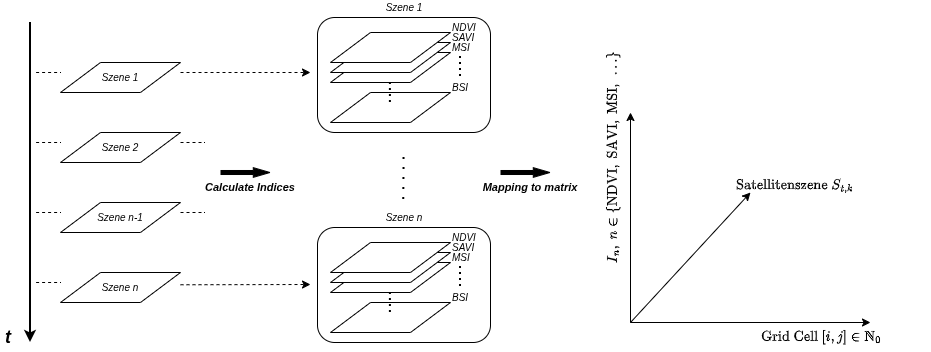

The diagram above was exported from draw.io. Its source (the exported page's mxGraphModel, read from the mxfile embedded in the PNG):
<mxGraphModel dx="1426" dy="879" grid="1" gridSize="10" guides="1" tooltips="1" connect="1" arrows="1" fold="1" page="1" pageScale="1" pageWidth="827" pageHeight="1169" math="1" shadow="0">
  <root>
    <mxCell id="0" />
    <mxCell id="1" parent="0" />
    <mxCell id="ow1gpzu2iUmY4wF3Nz6G-2" parent="1" style="text;html=1;whiteSpace=wrap;strokeColor=none;fillColor=none;align=center;verticalAlign=middle;rounded=0;" value="&lt;i&gt;&lt;b&gt;&lt;font style=&quot;font-size: 18px;&quot;&gt;t&lt;/font&gt;&lt;/b&gt;&lt;/i&gt;" vertex="1">
      <mxGeometry height="30" width="16" x="20" y="700" as="geometry" />
    </mxCell>
    <mxCell id="ow1gpzu2iUmY4wF3Nz6G-5" edge="1" parent="1" style="endArrow=classic;html=1;rounded=0;strokeWidth=2;" value="">
      <mxGeometry height="50" relative="1" width="50" as="geometry">
        <mxPoint x="50" y="400" as="sourcePoint" />
        <mxPoint x="50" y="720" as="targetPoint" />
      </mxGeometry>
    </mxCell>
    <mxCell id="ow1gpzu2iUmY4wF3Nz6G-27" connectable="0" parent="1" style="group" value="" vertex="1">
      <mxGeometry height="100" width="180" x="350" y="400" as="geometry" />
    </mxCell>
    <mxCell id="ow1gpzu2iUmY4wF3Nz6G-20" parent="ow1gpzu2iUmY4wF3Nz6G-27" style="shape=parallelogram;perimeter=parallelogramPerimeter;whiteSpace=wrap;html=1;fixedSize=1;size=40;" value="" vertex="1">
      <mxGeometry height="30" width="120" y="70" as="geometry" />
    </mxCell>
    <mxCell id="ow1gpzu2iUmY4wF3Nz6G-18" parent="ow1gpzu2iUmY4wF3Nz6G-27" style="shape=parallelogram;perimeter=parallelogramPerimeter;whiteSpace=wrap;html=1;fixedSize=1;size=40;" value="" vertex="1">
      <mxGeometry height="30" width="120" y="30" as="geometry" />
    </mxCell>
    <mxCell id="ow1gpzu2iUmY4wF3Nz6G-17" parent="ow1gpzu2iUmY4wF3Nz6G-27" style="shape=parallelogram;perimeter=parallelogramPerimeter;whiteSpace=wrap;html=1;fixedSize=1;size=40;" value="" vertex="1">
      <mxGeometry height="30" width="120" y="20" as="geometry" />
    </mxCell>
    <mxCell id="ow1gpzu2iUmY4wF3Nz6G-16" parent="ow1gpzu2iUmY4wF3Nz6G-27" style="shape=parallelogram;perimeter=parallelogramPerimeter;whiteSpace=wrap;html=1;fixedSize=1;size=40;" value="" vertex="1">
      <mxGeometry height="30" width="120" y="10" as="geometry" />
    </mxCell>
    <mxCell id="ow1gpzu2iUmY4wF3Nz6G-19" edge="1" parent="ow1gpzu2iUmY4wF3Nz6G-27" style="endArrow=none;dashed=1;html=1;rounded=0;strokeWidth=2;dashPattern=1 2;" value="">
      <mxGeometry height="50" relative="1" width="50" as="geometry">
        <Array as="points">
          <mxPoint x="59.89999999999998" y="70" />
        </Array>
        <mxPoint x="59.89999999999998" y="80" as="sourcePoint" />
        <mxPoint x="59.89999999999998" y="60" as="targetPoint" />
      </mxGeometry>
    </mxCell>
    <mxCell id="ow1gpzu2iUmY4wF3Nz6G-21" edge="1" parent="ow1gpzu2iUmY4wF3Nz6G-27" style="endArrow=none;dashed=1;html=1;rounded=0;strokeWidth=2;dashPattern=1 2;" value="">
      <mxGeometry height="50" relative="1" width="50" as="geometry">
        <Array as="points" />
        <mxPoint x="130" y="54" as="sourcePoint" />
        <mxPoint x="130" y="34" as="targetPoint" />
      </mxGeometry>
    </mxCell>
    <mxCell id="ow1gpzu2iUmY4wF3Nz6G-23" parent="ow1gpzu2iUmY4wF3Nz6G-27" style="text;html=1;whiteSpace=wrap;strokeColor=none;fillColor=none;align=left;verticalAlign=middle;rounded=0;" value="&lt;font style=&quot;font-size: 10px;&quot;&gt;&lt;i&gt;NDVI&lt;/i&gt;&lt;/font&gt;" vertex="1">
      <mxGeometry height="10" width="60" x="120" as="geometry" />
    </mxCell>
    <mxCell id="ow1gpzu2iUmY4wF3Nz6G-24" parent="ow1gpzu2iUmY4wF3Nz6G-27" style="text;html=1;whiteSpace=wrap;strokeColor=none;fillColor=none;align=left;verticalAlign=middle;rounded=0;" value="&lt;font style=&quot;font-size: 10px;&quot;&gt;&lt;i&gt;SAVI&lt;/i&gt;&lt;/font&gt;" vertex="1">
      <mxGeometry height="10" width="60" x="120" y="10" as="geometry" />
    </mxCell>
    <mxCell id="ow1gpzu2iUmY4wF3Nz6G-25" parent="ow1gpzu2iUmY4wF3Nz6G-27" style="text;html=1;whiteSpace=wrap;strokeColor=none;fillColor=none;align=left;verticalAlign=middle;rounded=0;" value="&lt;font style=&quot;font-size: 10px;&quot;&gt;&lt;i&gt;MSI&lt;/i&gt;&lt;/font&gt;" vertex="1">
      <mxGeometry height="10" width="60" x="120" y="20" as="geometry" />
    </mxCell>
    <mxCell id="ow1gpzu2iUmY4wF3Nz6G-26" parent="ow1gpzu2iUmY4wF3Nz6G-27" style="text;html=1;whiteSpace=wrap;strokeColor=none;fillColor=none;align=left;verticalAlign=middle;rounded=0;" value="&lt;font style=&quot;font-size: 10px;&quot;&gt;&lt;i&gt;BSI&lt;/i&gt;&lt;/font&gt;" vertex="1">
      <mxGeometry height="10" width="60" x="120" y="60" as="geometry" />
    </mxCell>
    <mxCell id="ow1gpzu2iUmY4wF3Nz6G-37" parent="1" style="shape=parallelogram;perimeter=parallelogramPerimeter;whiteSpace=wrap;html=1;fixedSize=1;size=40;" value="" vertex="1">
      <mxGeometry height="30" width="120" x="80" y="440" as="geometry" />
    </mxCell>
    <mxCell id="ow1gpzu2iUmY4wF3Nz6G-38" parent="1" style="shape=parallelogram;perimeter=parallelogramPerimeter;whiteSpace=wrap;html=1;fixedSize=1;size=40;" value="" vertex="1">
      <mxGeometry height="30" width="120" x="80" y="510" as="geometry" />
    </mxCell>
    <mxCell id="ow1gpzu2iUmY4wF3Nz6G-39" parent="1" style="shape=parallelogram;perimeter=parallelogramPerimeter;whiteSpace=wrap;html=1;fixedSize=1;size=40;" value="" vertex="1">
      <mxGeometry height="30" width="120" x="80" y="580" as="geometry" />
    </mxCell>
    <mxCell id="ow1gpzu2iUmY4wF3Nz6G-40" parent="1" style="shape=parallelogram;perimeter=parallelogramPerimeter;whiteSpace=wrap;html=1;fixedSize=1;size=40;" value="" vertex="1">
      <mxGeometry height="30" width="120" x="80" y="650" as="geometry" />
    </mxCell>
    <mxCell id="ow1gpzu2iUmY4wF3Nz6G-41" parent="1" style="text;html=1;whiteSpace=wrap;strokeColor=none;fillColor=none;align=center;verticalAlign=middle;rounded=0;" value="&lt;font style=&quot;font-size: 10px;&quot;&gt;&lt;i&gt;Szene n-1&lt;/i&gt;&lt;/font&gt;" vertex="1">
      <mxGeometry height="10" width="60" x="110" y="590" as="geometry" />
    </mxCell>
    <mxCell id="ow1gpzu2iUmY4wF3Nz6G-42" parent="1" style="text;html=1;whiteSpace=wrap;strokeColor=none;fillColor=none;align=center;verticalAlign=middle;rounded=0;" value="&lt;font style=&quot;font-size: 10px;&quot;&gt;&lt;i&gt;Szene n&lt;/i&gt;&lt;/font&gt;" vertex="1">
      <mxGeometry height="10" width="60" x="110" y="660" as="geometry" />
    </mxCell>
    <mxCell id="ow1gpzu2iUmY4wF3Nz6G-44" edge="1" parent="1" style="endArrow=none;dashed=1;html=1;rounded=0;" value="">
      <mxGeometry height="50" relative="1" width="50" as="geometry">
        <mxPoint x="55.60000000000002" y="590" as="sourcePoint" />
        <mxPoint x="80" y="590" as="targetPoint" />
      </mxGeometry>
    </mxCell>
    <mxCell id="ow1gpzu2iUmY4wF3Nz6G-45" edge="1" parent="1" style="endArrow=none;dashed=1;html=1;rounded=0;" value="">
      <mxGeometry height="50" relative="1" width="50" as="geometry">
        <mxPoint x="55.60000000000002" y="660" as="sourcePoint" />
        <mxPoint x="80" y="660" as="targetPoint" />
      </mxGeometry>
    </mxCell>
    <mxCell id="ow1gpzu2iUmY4wF3Nz6G-46" edge="1" parent="1" style="endArrow=none;dashed=1;html=1;rounded=0;" value="">
      <mxGeometry height="50" relative="1" width="50" as="geometry">
        <mxPoint x="55.60000000000002" y="450" as="sourcePoint" />
        <mxPoint x="80" y="450" as="targetPoint" />
      </mxGeometry>
    </mxCell>
    <mxCell id="ow1gpzu2iUmY4wF3Nz6G-47" edge="1" parent="1" style="endArrow=none;dashed=1;html=1;rounded=0;" value="">
      <mxGeometry height="50" relative="1" width="50" as="geometry">
        <mxPoint x="55.60000000000002" y="520" as="sourcePoint" />
        <mxPoint x="80" y="520" as="targetPoint" />
      </mxGeometry>
    </mxCell>
    <mxCell id="ow1gpzu2iUmY4wF3Nz6G-29" parent="1" style="text;html=1;whiteSpace=wrap;strokeColor=none;fillColor=none;align=center;verticalAlign=middle;rounded=0;" value="&lt;font style=&quot;font-size: 10px;&quot;&gt;&lt;i&gt;Szene 1&lt;/i&gt;&lt;/font&gt;" vertex="1">
      <mxGeometry height="10" width="60" x="110" y="450" as="geometry" />
    </mxCell>
    <mxCell id="ow1gpzu2iUmY4wF3Nz6G-31" parent="1" style="text;html=1;whiteSpace=wrap;strokeColor=none;fillColor=none;align=center;verticalAlign=middle;rounded=0;" value="&lt;font style=&quot;font-size: 10px;&quot;&gt;&lt;i&gt;Szene 2&lt;/i&gt;&lt;/font&gt;" vertex="1">
      <mxGeometry height="10" width="60" x="110" y="520" as="geometry" />
    </mxCell>
    <mxCell id="ow1gpzu2iUmY4wF3Nz6G-49" edge="1" parent="1" style="shape=flexArrow;endArrow=classic;html=1;rounded=0;fillColor=#000000;width=4.021447721179625;endSize=5.235388739946381;endWidth=4.717348647657929;" value="">
      <mxGeometry height="50" relative="1" width="50" as="geometry">
        <mxPoint x="240" y="550" as="sourcePoint" />
        <mxPoint x="290" y="550" as="targetPoint" />
      </mxGeometry>
    </mxCell>
    <mxCell id="ow1gpzu2iUmY4wF3Nz6G-52" parent="1" style="text;html=1;whiteSpace=wrap;strokeColor=none;fillColor=none;align=center;verticalAlign=middle;rounded=0;" value="&lt;span style=&quot;color: rgb(0, 0, 0); font-family: Helvetica; font-size: 11px; font-variant-ligatures: normal; font-variant-caps: normal; letter-spacing: normal; orphans: 2; text-align: center; text-indent: 0px; text-transform: none; widows: 2; word-spacing: 0px; -webkit-text-stroke-width: 0px; white-space: nowrap; background-color: rgb(255, 255, 255); text-decoration-thickness: initial; text-decoration-style: initial; text-decoration-color: initial; float: none; display: inline !important;&quot;&gt;&lt;i style=&quot;&quot;&gt;&lt;b&gt;Calculate Indices&lt;/b&gt;&lt;/i&gt;&lt;/span&gt;" vertex="1">
      <mxGeometry height="30" width="60" x="240" y="550" as="geometry" />
    </mxCell>
    <mxCell id="ow1gpzu2iUmY4wF3Nz6G-53" edge="1" parent="1" style="endArrow=classic;html=1;rounded=0;dashed=1;" value="">
      <mxGeometry height="50" relative="1" width="50" as="geometry">
        <mxPoint x="200" y="450" as="sourcePoint" />
        <mxPoint x="330" y="450" as="targetPoint" />
      </mxGeometry>
    </mxCell>
    <mxCell id="ow1gpzu2iUmY4wF3Nz6G-54" parent="1" style="rounded=1;whiteSpace=wrap;html=1;fillColor=none;" value="" vertex="1">
      <mxGeometry height="115" width="173" x="337" y="395" as="geometry" />
    </mxCell>
    <mxCell id="ow1gpzu2iUmY4wF3Nz6G-55" connectable="0" parent="1" style="group" value="" vertex="1">
      <mxGeometry height="100" width="180" x="350" y="610" as="geometry" />
    </mxCell>
    <mxCell id="ow1gpzu2iUmY4wF3Nz6G-56" parent="ow1gpzu2iUmY4wF3Nz6G-55" style="shape=parallelogram;perimeter=parallelogramPerimeter;whiteSpace=wrap;html=1;fixedSize=1;size=40;" value="" vertex="1">
      <mxGeometry height="30" width="120" y="70" as="geometry" />
    </mxCell>
    <mxCell id="ow1gpzu2iUmY4wF3Nz6G-57" parent="ow1gpzu2iUmY4wF3Nz6G-55" style="shape=parallelogram;perimeter=parallelogramPerimeter;whiteSpace=wrap;html=1;fixedSize=1;size=40;" value="" vertex="1">
      <mxGeometry height="30" width="120" y="30" as="geometry" />
    </mxCell>
    <mxCell id="ow1gpzu2iUmY4wF3Nz6G-58" parent="ow1gpzu2iUmY4wF3Nz6G-55" style="shape=parallelogram;perimeter=parallelogramPerimeter;whiteSpace=wrap;html=1;fixedSize=1;size=40;" value="" vertex="1">
      <mxGeometry height="30" width="120" y="20" as="geometry" />
    </mxCell>
    <mxCell id="ow1gpzu2iUmY4wF3Nz6G-59" parent="ow1gpzu2iUmY4wF3Nz6G-55" style="shape=parallelogram;perimeter=parallelogramPerimeter;whiteSpace=wrap;html=1;fixedSize=1;size=40;" value="" vertex="1">
      <mxGeometry height="30" width="120" y="10" as="geometry" />
    </mxCell>
    <mxCell id="ow1gpzu2iUmY4wF3Nz6G-60" edge="1" parent="ow1gpzu2iUmY4wF3Nz6G-55" style="endArrow=none;dashed=1;html=1;rounded=0;strokeWidth=2;dashPattern=1 2;" value="">
      <mxGeometry height="50" relative="1" width="50" as="geometry">
        <Array as="points">
          <mxPoint x="59.89999999999998" y="70" />
        </Array>
        <mxPoint x="59.89999999999998" y="80" as="sourcePoint" />
        <mxPoint x="59.89999999999998" y="60" as="targetPoint" />
      </mxGeometry>
    </mxCell>
    <mxCell id="ow1gpzu2iUmY4wF3Nz6G-61" edge="1" parent="ow1gpzu2iUmY4wF3Nz6G-55" style="endArrow=none;dashed=1;html=1;rounded=0;strokeWidth=2;dashPattern=1 2;" value="">
      <mxGeometry height="50" relative="1" width="50" as="geometry">
        <Array as="points" />
        <mxPoint x="130" y="54" as="sourcePoint" />
        <mxPoint x="130" y="34" as="targetPoint" />
      </mxGeometry>
    </mxCell>
    <mxCell id="ow1gpzu2iUmY4wF3Nz6G-62" parent="ow1gpzu2iUmY4wF3Nz6G-55" style="text;html=1;whiteSpace=wrap;strokeColor=none;fillColor=none;align=left;verticalAlign=middle;rounded=0;" value="&lt;font style=&quot;font-size: 10px;&quot;&gt;&lt;i&gt;NDVI&lt;/i&gt;&lt;/font&gt;" vertex="1">
      <mxGeometry height="10" width="60" x="120" as="geometry" />
    </mxCell>
    <mxCell id="ow1gpzu2iUmY4wF3Nz6G-63" parent="ow1gpzu2iUmY4wF3Nz6G-55" style="text;html=1;whiteSpace=wrap;strokeColor=none;fillColor=none;align=left;verticalAlign=middle;rounded=0;" value="&lt;font style=&quot;font-size: 10px;&quot;&gt;&lt;i&gt;SAVI&lt;/i&gt;&lt;/font&gt;" vertex="1">
      <mxGeometry height="10" width="60" x="120" y="10" as="geometry" />
    </mxCell>
    <mxCell id="ow1gpzu2iUmY4wF3Nz6G-64" parent="ow1gpzu2iUmY4wF3Nz6G-55" style="text;html=1;whiteSpace=wrap;strokeColor=none;fillColor=none;align=left;verticalAlign=middle;rounded=0;" value="&lt;font style=&quot;font-size: 10px;&quot;&gt;&lt;i&gt;MSI&lt;/i&gt;&lt;/font&gt;" vertex="1">
      <mxGeometry height="10" width="60" x="120" y="20" as="geometry" />
    </mxCell>
    <mxCell id="ow1gpzu2iUmY4wF3Nz6G-65" parent="ow1gpzu2iUmY4wF3Nz6G-55" style="text;html=1;whiteSpace=wrap;strokeColor=none;fillColor=none;align=left;verticalAlign=middle;rounded=0;" value="&lt;font style=&quot;font-size: 10px;&quot;&gt;&lt;i&gt;BSI&lt;/i&gt;&lt;/font&gt;" vertex="1">
      <mxGeometry height="10" width="60" x="120" y="60" as="geometry" />
    </mxCell>
    <mxCell id="ow1gpzu2iUmY4wF3Nz6G-66" parent="1" style="rounded=1;whiteSpace=wrap;html=1;fillColor=none;" value="" vertex="1">
      <mxGeometry height="115" width="173" x="337" y="605" as="geometry" />
    </mxCell>
    <mxCell id="ow1gpzu2iUmY4wF3Nz6G-67" parent="1" style="text;html=1;whiteSpace=wrap;strokeColor=none;fillColor=none;align=center;verticalAlign=middle;rounded=0;" value="&lt;font style=&quot;font-size: 10px;&quot;&gt;&lt;i&gt;Szene 1&lt;/i&gt;&lt;/font&gt;" vertex="1">
      <mxGeometry height="10" width="60" x="393.5" y="380" as="geometry" />
    </mxCell>
    <mxCell id="ow1gpzu2iUmY4wF3Nz6G-68" parent="1" style="text;html=1;whiteSpace=wrap;strokeColor=none;fillColor=none;align=center;verticalAlign=middle;rounded=0;" value="&lt;font style=&quot;font-size: 10px;&quot;&gt;&lt;i&gt;Szene n&lt;/i&gt;&lt;/font&gt;" vertex="1">
      <mxGeometry height="10" width="60" x="393.5" y="590" as="geometry" />
    </mxCell>
    <mxCell id="ow1gpzu2iUmY4wF3Nz6G-70" edge="1" parent="1" style="endArrow=classic;html=1;rounded=0;dashed=1;" value="">
      <mxGeometry height="50" relative="1" width="50" as="geometry">
        <mxPoint x="200" y="662.26" as="sourcePoint" />
        <mxPoint x="330" y="662" as="targetPoint" />
      </mxGeometry>
    </mxCell>
    <mxCell id="ow1gpzu2iUmY4wF3Nz6G-71" edge="1" parent="1" style="endArrow=none;dashed=1;html=1;rounded=0;dashPattern=1 4;strokeWidth=2;" value="">
      <mxGeometry height="50" relative="1" width="50" as="geometry">
        <Array as="points">
          <mxPoint x="423.52" y="547" />
        </Array>
        <mxPoint x="423.26" y="577" as="sourcePoint" />
        <mxPoint x="423.52" y="527" as="targetPoint" />
      </mxGeometry>
    </mxCell>
    <mxCell id="ow1gpzu2iUmY4wF3Nz6G-72" edge="1" parent="1" style="endArrow=none;dashed=1;html=1;rounded=0;" value="">
      <mxGeometry height="50" relative="1" width="50" as="geometry">
        <mxPoint x="200" y="520" as="sourcePoint" />
        <mxPoint x="224.39999999999998" y="520" as="targetPoint" />
      </mxGeometry>
    </mxCell>
    <mxCell id="ow1gpzu2iUmY4wF3Nz6G-73" edge="1" parent="1" style="endArrow=none;dashed=1;html=1;rounded=0;" value="">
      <mxGeometry height="50" relative="1" width="50" as="geometry">
        <mxPoint x="200" y="590" as="sourcePoint" />
        <mxPoint x="224.39999999999998" y="590" as="targetPoint" />
      </mxGeometry>
    </mxCell>
    <mxCell id="ow1gpzu2iUmY4wF3Nz6G-74" edge="1" parent="1" style="shape=flexArrow;endArrow=classic;html=1;rounded=0;fillColor=#000000;width=4.021447721179625;endSize=5.235388739946381;endWidth=4.717348647657929;" value="">
      <mxGeometry height="50" relative="1" width="50" as="geometry">
        <mxPoint x="520" y="550" as="sourcePoint" />
        <mxPoint x="570" y="550" as="targetPoint" />
      </mxGeometry>
    </mxCell>
    <mxCell id="ow1gpzu2iUmY4wF3Nz6G-75" parent="1" style="text;html=1;whiteSpace=wrap;strokeColor=none;fillColor=none;align=center;verticalAlign=middle;rounded=0;" value="&lt;span style=&quot;color: rgb(0, 0, 0); font-family: Helvetica; font-size: 11px; font-variant-ligatures: normal; font-variant-caps: normal; letter-spacing: normal; orphans: 2; text-align: center; text-indent: 0px; text-transform: none; widows: 2; word-spacing: 0px; -webkit-text-stroke-width: 0px; white-space: nowrap; background-color: rgb(255, 255, 255); text-decoration-thickness: initial; text-decoration-style: initial; text-decoration-color: initial; float: none; display: inline !important;&quot;&gt;&lt;i style=&quot;&quot;&gt;&lt;b&gt;Mapping to matrix&lt;/b&gt;&lt;/i&gt;&lt;/span&gt;" vertex="1">
      <mxGeometry height="30" width="60" x="520" y="550" as="geometry" />
    </mxCell>
    <mxCell id="_wVwetRJxXxDz5aWRJGK-2" edge="1" parent="1" style="endArrow=classic;html=1;rounded=0;endFill=1;" value="">
      <mxGeometry height="50" relative="1" width="50" as="geometry">
        <mxPoint x="650" y="700" as="sourcePoint" />
        <mxPoint x="890" y="700" as="targetPoint" />
      </mxGeometry>
    </mxCell>
    <mxCell id="_wVwetRJxXxDz5aWRJGK-3" edge="1" parent="1" style="endArrow=classic;html=1;rounded=0;endFill=1;" value="">
      <mxGeometry height="50" relative="1" width="50" as="geometry">
        <mxPoint x="650" y="700" as="sourcePoint" />
        <mxPoint x="650" y="490" as="targetPoint" />
      </mxGeometry>
    </mxCell>
    <mxCell id="_wVwetRJxXxDz5aWRJGK-4" edge="1" parent="1" style="endArrow=classic;html=1;rounded=0;endFill=1;" value="">
      <mxGeometry height="50" relative="1" width="50" as="geometry">
        <mxPoint x="650" y="700" as="sourcePoint" />
        <mxPoint x="770" y="570" as="targetPoint" />
      </mxGeometry>
    </mxCell>
    <mxCell id="_wVwetRJxXxDz5aWRJGK-6" parent="1" style="text;html=1;whiteSpace=wrap;strokeColor=none;fillColor=none;align=center;verticalAlign=middle;rounded=0;" value="&lt;div&gt;$$\text{Grid Cell }[i,j] \in \mathbb{N}_0$$&lt;/div&gt;" vertex="1">
      <mxGeometry height="30" width="220" x="731" y="700" as="geometry" />
    </mxCell>
    <mxCell id="_wVwetRJxXxDz5aWRJGK-7" parent="1" style="text;html=1;whiteSpace=wrap;strokeColor=none;fillColor=none;align=center;verticalAlign=middle;rounded=0;" value="&lt;div&gt;&lt;div&gt;$$\text{Satellitenszene } S_{t,k}$$&lt;/div&gt;&lt;/div&gt;&lt;div&gt;&lt;br&gt;&lt;/div&gt;" vertex="1">
      <mxGeometry height="30" width="130" x="750" y="555" as="geometry" />
    </mxCell>
    <mxCell id="_wVwetRJxXxDz5aWRJGK-9" parent="1" style="text;html=1;whiteSpace=wrap;strokeColor=none;fillColor=none;align=center;verticalAlign=middle;rounded=0;rotation=-90;" value="&lt;div&gt;$$I_n,\ n \in \{ \text{NDVI},\ \text{SAVI},\ \text{MSI},\ \dots \}$$&lt;/div&gt;&lt;div&gt;&lt;br&gt;&lt;/div&gt;" vertex="1">
      <mxGeometry height="30" width="60" x="610" y="520" as="geometry" />
    </mxCell>
  </root>
</mxGraphModel>